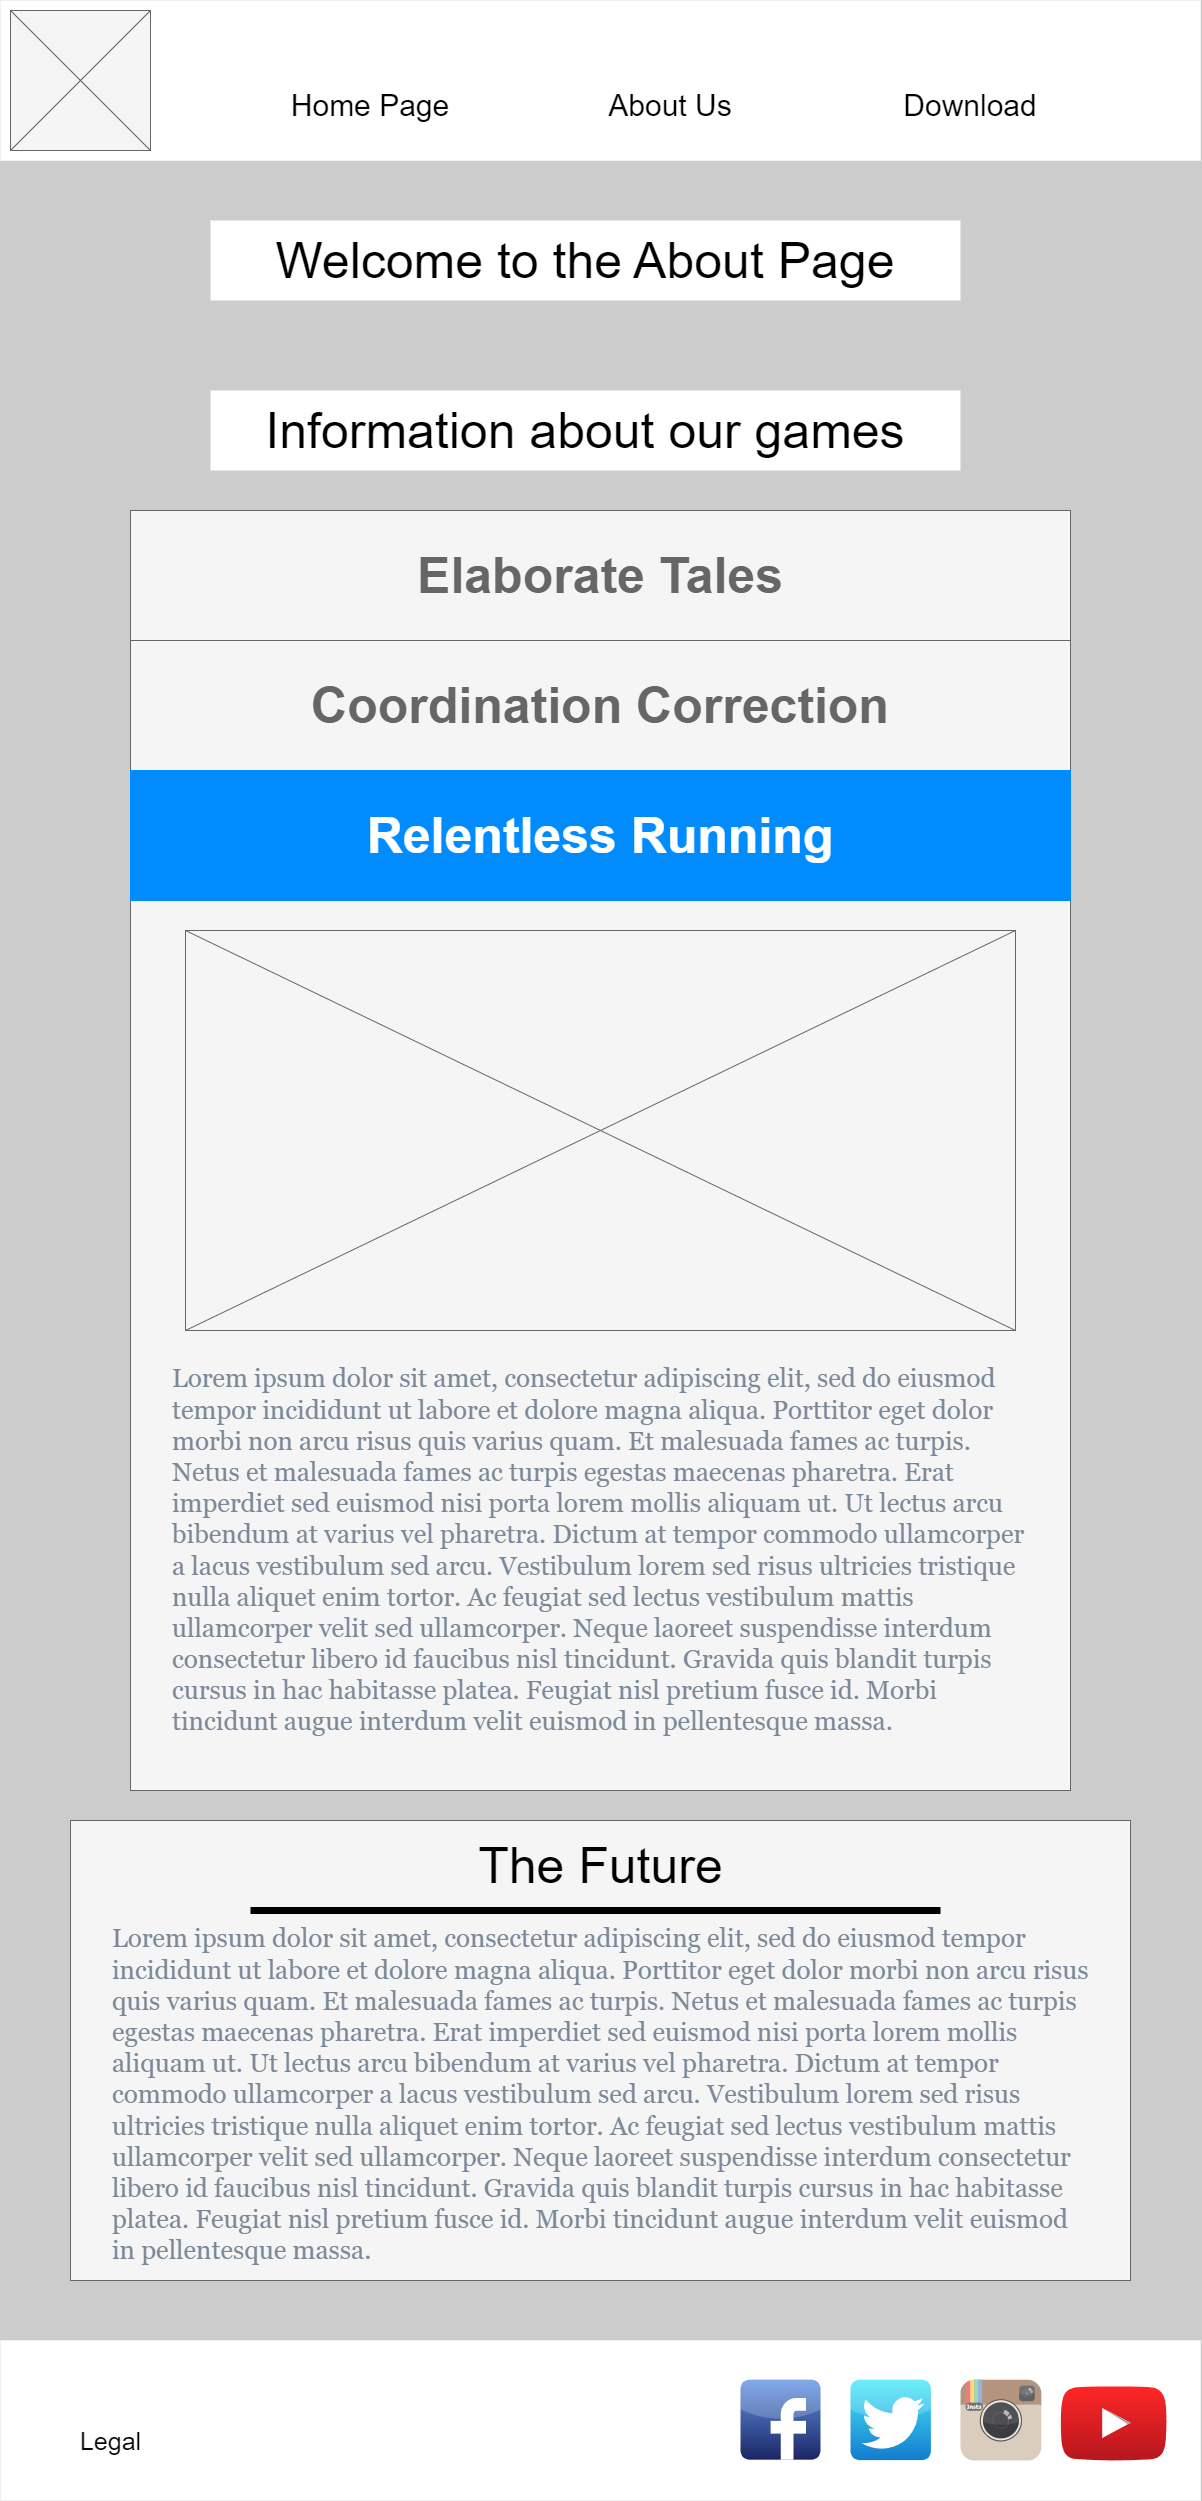

The diagram above was exported from draw.io. Its source (the exported page's mxGraphModel, read from the mxfile embedded in the PNG):
<mxGraphModel dx="4097" dy="2526" grid="1" gridSize="10" guides="1" tooltips="1" connect="1" arrows="1" fold="1" page="1" pageScale="1" pageWidth="1200" pageHeight="2500" background="#CCCCCC" math="0" shadow="0">
  <root>
    <mxCell id="0" />
    <mxCell id="1" parent="0" />
    <mxCell id="RAuctxBWvcIE0LF_ghdT-1" value="" style="rounded=0;whiteSpace=wrap;html=1;fillColor=#FFFFFF;" vertex="1" parent="1">
      <mxGeometry width="1200" height="160" as="geometry" />
    </mxCell>
    <mxCell id="RAuctxBWvcIE0LF_ghdT-2" value="" style="verticalLabelPosition=bottom;shadow=0;dashed=0;align=center;html=1;verticalAlign=top;strokeWidth=1;shape=mxgraph.mockup.graphics.simpleIcon;strokeColor=#666666;fillColor=#f5f5f5;fontColor=#333333;" vertex="1" parent="1">
      <mxGeometry x="10" y="10" width="140" height="140" as="geometry" />
    </mxCell>
    <mxCell id="RAuctxBWvcIE0LF_ghdT-3" value="&lt;font style=&quot;font-size: 30px;&quot; color=&quot;#000000&quot;&gt;Home Page&lt;/font&gt;" style="text;html=1;strokeColor=none;fillColor=none;align=center;verticalAlign=middle;whiteSpace=wrap;rounded=0;" vertex="1" parent="1">
      <mxGeometry x="280" y="60" width="180" height="90" as="geometry" />
    </mxCell>
    <mxCell id="RAuctxBWvcIE0LF_ghdT-4" value="&lt;font color=&quot;#000000&quot;&gt;&lt;span style=&quot;font-size: 30px;&quot;&gt;About Us&lt;/span&gt;&lt;/font&gt;" style="text;html=1;strokeColor=none;fillColor=none;align=center;verticalAlign=middle;whiteSpace=wrap;rounded=0;" vertex="1" parent="1">
      <mxGeometry x="580" y="60" width="180" height="90" as="geometry" />
    </mxCell>
    <mxCell id="RAuctxBWvcIE0LF_ghdT-5" value="&lt;font style=&quot;font-size: 30px;&quot; color=&quot;#000000&quot;&gt;Download&lt;/font&gt;" style="text;html=1;strokeColor=none;fillColor=none;align=center;verticalAlign=middle;whiteSpace=wrap;rounded=0;" vertex="1" parent="1">
      <mxGeometry x="880" y="60" width="180" height="90" as="geometry" />
    </mxCell>
    <mxCell id="mRDBdbTh0kxunhqPCFhV-1" value="" style="rounded=0;whiteSpace=wrap;html=1;fillColor=#FFFFFF;" vertex="1" parent="1">
      <mxGeometry y="2340" width="1200" height="160" as="geometry" />
    </mxCell>
    <mxCell id="mRDBdbTh0kxunhqPCFhV-2" value="&lt;font color=&quot;#000000&quot; style=&quot;&quot;&gt;&lt;font style=&quot;font-size: 25px;&quot;&gt;Legal&lt;/font&gt;&lt;br&gt;&lt;/font&gt;" style="text;html=1;align=center;verticalAlign=middle;resizable=0;points=[];autosize=1;strokeColor=none;fillColor=none;glass=0;rounded=0;shadow=0;" vertex="1" parent="1">
      <mxGeometry x="70" y="2420" width="80" height="40" as="geometry" />
    </mxCell>
    <mxCell id="mRDBdbTh0kxunhqPCFhV-3" value="" style="dashed=0;outlineConnect=0;html=1;align=center;labelPosition=center;verticalLabelPosition=bottom;verticalAlign=top;shape=mxgraph.webicons.facebook;fillColor=#6294E4;gradientColor=#1A2665;strokeColor=default;" vertex="1" parent="1">
      <mxGeometry x="740" y="2379.2" width="80" height="80" as="geometry" />
    </mxCell>
    <mxCell id="mRDBdbTh0kxunhqPCFhV-4" value="" style="dashed=0;outlineConnect=0;html=1;align=center;labelPosition=center;verticalLabelPosition=bottom;verticalAlign=top;shape=mxgraph.webicons.twitter;fillColor=#49EAF7;gradientColor=#137BD0" vertex="1" parent="1">
      <mxGeometry x="850" y="2379.2" width="80.4" height="80.4" as="geometry" />
    </mxCell>
    <mxCell id="mRDBdbTh0kxunhqPCFhV-5" value="" style="dashed=0;outlineConnect=0;html=1;align=center;labelPosition=center;verticalLabelPosition=bottom;verticalAlign=top;shape=mxgraph.weblogos.youtube_2;fillColor=#FF2626;gradientColor=#B5171F" vertex="1" parent="1">
      <mxGeometry x="1060" y="2385.6400000000003" width="106.4" height="74.76" as="geometry" />
    </mxCell>
    <mxCell id="mRDBdbTh0kxunhqPCFhV-6" value="" style="dashed=0;outlineConnect=0;html=1;align=center;labelPosition=center;verticalLabelPosition=bottom;verticalAlign=top;shape=mxgraph.weblogos.instagram;fillColor=#6FC0E4;gradientColor=#1E305B" vertex="1" parent="1">
      <mxGeometry x="960" y="2379.2" width="80.8" height="80.8" as="geometry" />
    </mxCell>
    <mxCell id="EWKGmrRWw3Cvxh3V_Yvy-1" value="" style="strokeWidth=1;shadow=0;dashed=0;align=center;html=1;shape=mxgraph.mockup.containers.rrect;rSize=0;strokeColor=#666666;fillColor=#f5f5f5;fontColor=#333333;" vertex="1" parent="1">
      <mxGeometry x="130" y="510" width="940" height="1280" as="geometry" />
    </mxCell>
    <mxCell id="EWKGmrRWw3Cvxh3V_Yvy-2" value="&lt;span style=&quot;font-size: 50px;&quot;&gt;Elaborate Tales&lt;/span&gt;" style="strokeColor=inherit;fillColor=inherit;gradientColor=inherit;strokeWidth=1;shadow=0;dashed=0;align=center;html=1;shape=mxgraph.mockup.containers.rrect;rSize=0;fontSize=17;fontColor=#666666;fontStyle=1;resizeWidth=1;whiteSpace=wrap;" vertex="1" parent="EWKGmrRWw3Cvxh3V_Yvy-1">
      <mxGeometry width="940" height="130" relative="1" as="geometry">
        <mxPoint as="offset" />
      </mxGeometry>
    </mxCell>
    <mxCell id="EWKGmrRWw3Cvxh3V_Yvy-3" value="&lt;font style=&quot;font-size: 50px;&quot;&gt;Coordination Correction&lt;/font&gt;" style="strokeColor=inherit;fillColor=inherit;gradientColor=inherit;strokeWidth=1;shadow=0;dashed=0;align=center;html=1;shape=mxgraph.mockup.containers.rrect;rSize=0;fontSize=17;fontColor=#666666;fontStyle=1;resizeWidth=1;whiteSpace=wrap;" vertex="1" parent="EWKGmrRWw3Cvxh3V_Yvy-1">
      <mxGeometry width="940" height="130" relative="1" as="geometry">
        <mxPoint y="130" as="offset" />
      </mxGeometry>
    </mxCell>
    <mxCell id="EWKGmrRWw3Cvxh3V_Yvy-4" value="&lt;font style=&quot;font-size: 50px;&quot;&gt;Relentless Running&lt;br&gt;&lt;/font&gt;" style="strokeWidth=1;shadow=0;dashed=0;align=center;html=1;shape=mxgraph.mockup.containers.rrect;rSize=0;fontSize=17;fontColor=#ffffff;fontStyle=1;fillColor=#008cff;strokeColor=#008cff;resizeWidth=1;whiteSpace=wrap;" vertex="1" parent="EWKGmrRWw3Cvxh3V_Yvy-1">
      <mxGeometry width="940" height="130" relative="1" as="geometry">
        <mxPoint y="260" as="offset" />
      </mxGeometry>
    </mxCell>
    <mxCell id="PzH8GOOq5vF76tfWWuSO-1" value="&lt;br&gt;&lt;span style=&quot;color: rgb(123, 136, 152); font-family: &amp;quot;Mercury SSm A&amp;quot;, &amp;quot;Mercury SSm B&amp;quot;, Georgia, Times, &amp;quot;Times New Roman&amp;quot;, &amp;quot;Microsoft YaHei New&amp;quot;, &amp;quot;Microsoft Yahei&amp;quot;, 微软雅黑, 宋体, SimSun, STXihei, 华文细黑, serif; font-style: normal; font-variant-ligatures: normal; font-variant-caps: normal; font-weight: 400; letter-spacing: normal; orphans: 2; text-align: start; text-indent: 0px; text-transform: none; widows: 2; word-spacing: 0px; -webkit-text-stroke-width: 0px; text-decoration-thickness: initial; text-decoration-style: initial; text-decoration-color: initial; float: none; display: inline !important;&quot;&gt;&lt;font style=&quot;font-size: 26px;&quot;&gt;Lorem ipsum dolor sit amet, consectetur adipiscing elit, sed do eiusmod tempor incididunt ut labore et dolore magna aliqua. Porttitor eget dolor morbi non arcu risus quis varius quam. Et malesuada fames ac turpis. Netus et malesuada fames ac turpis egestas maecenas pharetra. Erat imperdiet sed euismod nisi porta lorem mollis aliquam ut. Ut lectus arcu bibendum at varius vel pharetra. Dictum at tempor commodo ullamcorper a lacus vestibulum sed arcu. Vestibulum lorem sed risus ultricies tristique nulla aliquet enim tortor. Ac feugiat sed lectus vestibulum mattis ullamcorper velit sed ullamcorper. Neque laoreet suspendisse interdum consectetur libero id faucibus nisl tincidunt. Gravida quis blandit turpis cursus in hac habitasse platea. Feugiat nisl pretium fusce id. Morbi tincidunt augue interdum velit euismod in pellentesque massa.&lt;/font&gt;&lt;/span&gt;" style="text;html=1;strokeColor=none;fillColor=none;align=left;verticalAlign=top;whiteSpace=wrap;rounded=0;fontSize=22;" vertex="1" parent="EWKGmrRWw3Cvxh3V_Yvy-1">
      <mxGeometry x="40" y="820" width="860" height="420" as="geometry" />
    </mxCell>
    <mxCell id="PzH8GOOq5vF76tfWWuSO-2" value="" style="verticalLabelPosition=bottom;shadow=0;dashed=0;align=center;html=1;verticalAlign=top;strokeWidth=1;shape=mxgraph.mockup.graphics.simpleIcon;strokeColor=#666666;fillColor=#f5f5f5;fontColor=#333333;" vertex="1" parent="EWKGmrRWw3Cvxh3V_Yvy-1">
      <mxGeometry x="55" y="420" width="830" height="400" as="geometry" />
    </mxCell>
    <mxCell id="EWKGmrRWw3Cvxh3V_Yvy-7" value="&lt;font color=&quot;#000000&quot; style=&quot;font-size: 50px;&quot;&gt;Welcome to the About Page&lt;br&gt;&lt;/font&gt;" style="text;html=1;strokeColor=none;fillColor=#FFFFFF;align=center;verticalAlign=middle;whiteSpace=wrap;rounded=0;strokeWidth=9;" vertex="1" parent="1">
      <mxGeometry x="210" y="220" width="750" height="80" as="geometry" />
    </mxCell>
    <mxCell id="EWKGmrRWw3Cvxh3V_Yvy-14" value="&lt;font color=&quot;#000000&quot; style=&quot;font-size: 50px;&quot;&gt;Information about our games&lt;br&gt;&lt;/font&gt;" style="text;html=1;strokeColor=none;fillColor=#FFFFFF;align=center;verticalAlign=middle;whiteSpace=wrap;rounded=0;strokeWidth=9;" vertex="1" parent="1">
      <mxGeometry x="210" y="390" width="750" height="80" as="geometry" />
    </mxCell>
    <mxCell id="vv-wfGUrBLAzOK4k6aNd-1" value="" style="whiteSpace=wrap;html=1;fillColor=#f5f5f5;fontColor=#333333;strokeColor=#666666;" vertex="1" parent="1">
      <mxGeometry x="70" y="1820" width="1060" height="460" as="geometry" />
    </mxCell>
    <mxCell id="vv-wfGUrBLAzOK4k6aNd-2" value="&lt;font color=&quot;#000000&quot; style=&quot;font-size: 50px;&quot;&gt;The Future&lt;br&gt;&lt;/font&gt;" style="text;html=1;align=center;verticalAlign=middle;resizable=0;points=[];autosize=1;strokeColor=none;fillColor=none;" vertex="1" parent="1">
      <mxGeometry x="465" y="1830" width="270" height="70" as="geometry" />
    </mxCell>
    <mxCell id="vv-wfGUrBLAzOK4k6aNd-3" value="" style="endArrow=none;html=1;rounded=0;strokeWidth=7;strokeColor=#000000;" edge="1" parent="1">
      <mxGeometry width="50" height="50" relative="1" as="geometry">
        <mxPoint x="250" y="1910" as="sourcePoint" />
        <mxPoint x="940" y="1910" as="targetPoint" />
      </mxGeometry>
    </mxCell>
    <mxCell id="vv-wfGUrBLAzOK4k6aNd-4" value="&lt;br&gt;&lt;span style=&quot;color: rgb(123, 136, 152); font-family: &amp;quot;Mercury SSm A&amp;quot;, &amp;quot;Mercury SSm B&amp;quot;, Georgia, Times, &amp;quot;Times New Roman&amp;quot;, &amp;quot;Microsoft YaHei New&amp;quot;, &amp;quot;Microsoft Yahei&amp;quot;, 微软雅黑, 宋体, SimSun, STXihei, 华文细黑, serif; font-style: normal; font-variant-ligatures: normal; font-variant-caps: normal; font-weight: 400; letter-spacing: normal; orphans: 2; text-align: start; text-indent: 0px; text-transform: none; widows: 2; word-spacing: 0px; -webkit-text-stroke-width: 0px; text-decoration-thickness: initial; text-decoration-style: initial; text-decoration-color: initial; float: none; display: inline !important;&quot;&gt;&lt;font style=&quot;font-size: 26px;&quot;&gt;Lorem ipsum dolor sit amet, consectetur adipiscing elit, sed do eiusmod tempor incididunt ut labore et dolore magna aliqua. Porttitor eget dolor morbi non arcu risus quis varius quam. Et malesuada fames ac turpis. Netus et malesuada fames ac turpis egestas maecenas pharetra. Erat imperdiet sed euismod nisi porta lorem mollis aliquam ut. Ut lectus arcu bibendum at varius vel pharetra. Dictum at tempor commodo ullamcorper a lacus vestibulum sed arcu. Vestibulum lorem sed risus ultricies tristique nulla aliquet enim tortor. Ac feugiat sed lectus vestibulum mattis ullamcorper velit sed ullamcorper. Neque laoreet suspendisse interdum consectetur libero id faucibus nisl tincidunt. Gravida quis blandit turpis cursus in hac habitasse platea. Feugiat nisl pretium fusce id. Morbi tincidunt augue interdum velit euismod in pellentesque massa.&lt;/font&gt;&lt;/span&gt;" style="text;html=1;strokeColor=none;fillColor=none;align=left;verticalAlign=top;whiteSpace=wrap;rounded=0;fontSize=22;" vertex="1" parent="1">
      <mxGeometry x="110" y="1890" width="980" height="380" as="geometry" />
    </mxCell>
  </root>
</mxGraphModel>